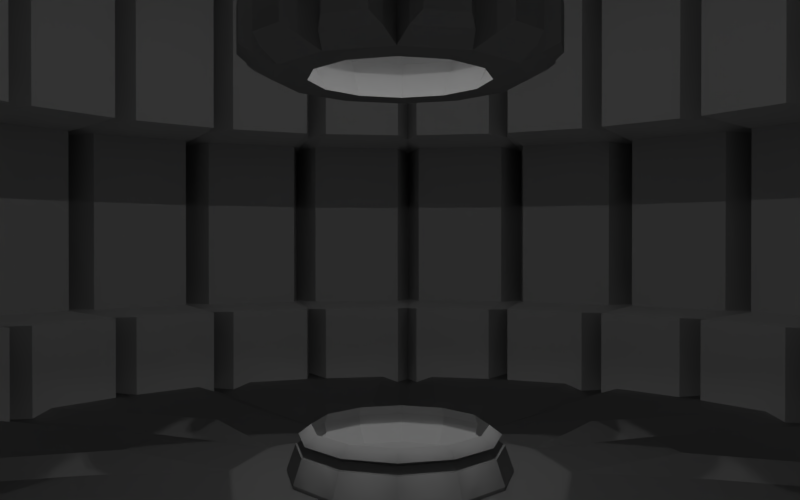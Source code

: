 # Source: FinalBattleb.blend  (saved by Blender 2.78.0; exported with 4.5.12 LTS)
import bpy
from mathutils import Matrix  # noqa: F401  (used for matrix-valued properties, if any)

bpy.ops.wm.read_factory_settings(use_empty=True)
scene = bpy.context.scene
scene.name = 'Scene'

# ---- collections
col_collection_1 = bpy.data.collections.new('Collection 1'); scene.collection.children.link(col_collection_1)

# ---- materials (node trees are filled in below, after node groups)
mat_material_001 = bpy.data.materials.new('Material.001')
mat_material_001.alpha_threshold = 0.0
mat_material_001.roughness = 0.5

# ---- material node trees
mat_material_001.use_nodes = True; mat_material_001.node_tree.nodes.clear()
_N = mat_material_001.node_tree.nodes; _L = mat_material_001.node_tree.links
n0 = _N.new('ShaderNodeOutputMaterial'); n0.name = 'Material Output'; n0.location = (470, 300)
n1 = _N.new('ShaderNodeTangent'); n1.name = 'Tangent'; n1.location = (135, 80)
n2 = _N.new('ShaderNodeLightPath'); n2.name = 'Light Path'; n2.location = (133, 607)
n3 = _N.new('ShaderNodeObjectInfo'); n3.name = 'Object Info'; n3.location = (473, 39)
n4 = _N.new('ShaderNodeNewGeometry'); n4.name = 'Geometry'; n4.location = (-52, 273)
n5 = _N.new('ShaderNodeBsdfToon'); n5.name = 'Toon BSDF'; n5.location = (156, 272)
n5.component = 'GLOSSY'
n5.inputs[1].default_value = 1.0
_L.new(n5.outputs[0], n0.inputs[0])
n0.is_active_output = True

# ---- world
world_world = bpy.data.worlds.new('World'); scene.world = world_world
world_world.color = (0.0, 0.0, 0.0)
world_world.use_sun_shadow = False
world_world.sun_shadow_jitter_overblur = 0.0
world_world.cycles.sampling_method = 'MANUAL'

# ---- cameras
cam_camera = bpy.data.cameras.new('Camera')
cam_camera.clip_end = 100.0
cam_camera.lens = 30.0
cam_camera.sensor_width = 32.0
cam_camera.sensor_height = 18.0
cam_camera.ortho_scale = 7.314
cam_camera.dof.focus_distance = 0.0

# ---- lights
light_area_001 = bpy.data.lights.new('Area.001', 'AREA')
light_area_001.color = (0.4575, 0.4575, 0.4575)
light_area_001.transmission_factor = 0.0
light_area_001.energy = 78.54
light_area_001.shadow_buffer_clip_start = 0.5
light_area_001.shadow_soft_size = 0.1
light_area_001.shadow_maximum_resolution = 0.006
light_area_001.use_absolute_resolution = True
light_area_001.size = 0.1
light_area_001.size_y = 0.1
light_area = bpy.data.lights.new('Area', 'AREA')
light_area.color = (0.09084, 0.09084, 0.09084)
light_area.transmission_factor = 0.0
light_area.energy = 78.54
light_area.shadow_buffer_clip_start = 0.5
light_area.shadow_soft_size = 0.1
light_area.shadow_maximum_resolution = 0.006
light_area.use_absolute_resolution = True
light_area.size = 0.1
light_area.size_y = 0.1
light_lamp = bpy.data.lights.new('Lamp', 'SPOT')
light_lamp.transmission_factor = 0.0
light_lamp.cutoff_distance = 30.0
light_lamp.energy = 400.0
light_lamp.shadow_buffer_clip_start = 1.001
light_lamp.shadow_soft_size = 0.1
light_lamp.shadow_maximum_resolution = 0.006
light_lamp.use_absolute_resolution = True
light_lamp.spot_blend = 0.0
light_lamp.spot_size = 0.2967

# ---- meshes
me_cylinder_006 = bpy.data.meshes.new('Cylinder.006')
me_cylinder_006.from_pydata([(0.0, 1.0, -1.0), (0.0, 1.0, 1.599), (0.2588, 0.9659, -1.0), (0.2588, 0.9659, 1.599), (0.5, 0.866, -1.0), (0.5, 0.866, 1.599), (0.7071, 0.7071, -1.0), (0.7071, 0.7071, 1.599), (0.866, 0.5, -1.0), (0.866, 0.5, 1.599), (0.9659, 0.2588, -1.0), (0.9659, 0.2588, 1.599), (1.0, 7.55e-08, -1.0), (1.0, 7.55e-08, 1.599), (0.9659, -0.2588, -1.0), (0.9659, -0.2588, 1.599), (0.866, -0.5, -1.0), (0.866, -0.5, 1.599), (0.7071, -0.7071, -1.0), (0.7071, -0.7071, 1.599), (0.5, -0.866, -1.0), (0.5, -0.866, 1.599), (0.2588, -0.9659, -1.0), (0.2588, -0.9659, 1.599), (3.894e-07, -1.0, -1.0), (3.894e-07, -1.0, 1.599), (-0.2588, -0.9659, -1.0), (-0.2588, -0.9659, 1.599), (-0.5, -0.866, -1.0), (-0.5, -0.866, 1.599), (-0.7071, -0.7071, -1.0), (-0.7071, -0.7071, 1.599), (-0.866, -0.5, -1.0), (-0.866, -0.5, 1.599), (-0.9659, -0.2588, -1.0), (-0.9659, -0.2588, 1.599), (-1.0, -4.649e-07, -1.0), (-1.0, -4.649e-07, 1.599), (-0.9659, 0.2588, -1.0), (-0.9659, 0.2588, 1.599), (-0.866, 0.5, -1.0), (-0.866, 0.5, 1.599), (-0.7071, 0.7071, -1.0), (-0.7071, 0.7071, 1.599), (-0.5, 0.866, -1.0), (-0.5, 0.866, 1.599), (-0.2588, 0.9659, -1.0), (-0.2588, 0.9659, 1.599), (0.02295, 0.8451, -0.951), (0.02295, 0.8451, 1.55), (0.1966, 0.8223, 1.55), (0.1966, 0.8223, -0.951), (0.2409, 0.8104, -0.951), (0.2409, 0.8104, 1.55), (0.4027, 0.7434, 1.55), (0.4027, 0.7434, -0.951), (0.4424, 0.7204, -0.951), (0.4424, 0.7204, 1.55), (0.5814, 0.6138, 1.55), (0.5814, 0.6138, -0.951), (0.6138, 0.5814, -0.951), (0.6138, 0.5814, 1.55), (0.7204, 0.4424, 1.55), (0.7204, 0.4424, -0.951), (0.7434, 0.4027, -0.951), (0.7434, 0.4027, 1.55), (0.8104, 0.2409, 1.55), (0.8104, 0.2409, -0.951), (0.8223, 0.1966, -0.951), (0.8223, 0.1966, 1.55), (0.8451, 0.02295, 1.55), (0.8451, 0.02295, -0.951), (0.8451, -0.02295, -0.951), (0.8451, -0.02295, 1.55), (0.8223, -0.1966, 1.55), (0.8223, -0.1966, -0.951), (0.8104, -0.2409, -0.951), (0.8104, -0.2409, 1.55), (0.7434, -0.4027, 1.55), (0.7434, -0.4027, -0.951), (0.7204, -0.4424, -0.951), (0.7204, -0.4424, 1.55), (0.6138, -0.5814, 1.55), (0.6138, -0.5814, -0.951), (0.5814, -0.6138, -0.951), (0.5814, -0.6138, 1.55), (0.4424, -0.7204, 1.55), (0.4424, -0.7204, -0.951), (0.4027, -0.7434, -0.951), (0.4027, -0.7434, 1.55), (0.2409, -0.8104, 1.55), (0.2409, -0.8104, -0.951), (0.1966, -0.8223, -0.951), (0.1966, -0.8223, 1.55), (0.02295, -0.8451, 1.55), (0.02295, -0.8451, -0.951), (-0.02295, -0.8451, -0.951), (-0.02295, -0.8451, 1.55), (-0.1966, -0.8223, 1.55), (-0.1966, -0.8223, -0.951), (-0.2409, -0.8104, -0.951), (-0.2409, -0.8104, 1.55), (-0.4027, -0.7434, 1.55), (-0.4027, -0.7434, -0.951), (-0.4424, -0.7204, -0.951), (-0.4424, -0.7204, 1.55), (-0.5814, -0.6138, 1.55), (-0.5814, -0.6138, -0.951), (-0.6138, -0.5814, -0.951), (-0.6138, -0.5814, 1.55), (-0.7204, -0.4424, 1.55), (-0.7204, -0.4424, -0.951), (-0.7434, -0.4027, -0.951), (-0.7434, -0.4027, 1.55), (-0.8104, -0.2409, 1.55), (-0.8104, -0.2409, -0.951), (-0.8223, -0.1966, -0.951), (-0.8223, -0.1966, 1.55), (-0.8451, -0.02295, 1.55), (-0.8451, -0.02295, -0.951), (-0.8451, 0.02295, -0.951), (-0.8451, 0.02295, 1.55), (-0.8223, 0.1966, 1.55), (-0.8223, 0.1966, -0.951), (-0.8104, 0.2409, -0.951), (-0.8104, 0.2409, 1.55), (-0.7434, 0.4027, 1.55), (-0.7434, 0.4027, -0.951), (-0.7204, 0.4424, -0.951), (-0.7204, 0.4424, 1.55), (-0.6138, 0.5814, 1.55), (-0.6138, 0.5814, -0.951), (-0.5814, 0.6138, -0.951), (-0.5814, 0.6138, 1.55), (-0.4424, 0.7204, 1.55), (-0.4424, 0.7204, -0.951), (-0.4027, 0.7434, -0.951), (-0.4027, 0.7434, 1.55), (-0.2409, 0.8104, 1.55), (-0.2409, 0.8104, -0.951), (-0.1966, 0.8223, -0.951), (-0.1966, 0.8223, 1.55), (-0.02295, 0.8451, 1.55), (-0.02295, 0.8451, -0.951), (-2.605e-09, 1.292, 0.1266), (0.3343, 1.248, 0.1266), (0.6459, 1.119, 0.1266), (0.9134, 0.9134, 0.1266), (1.119, 0.6459, 0.1266), (1.248, 0.3343, 0.1266), (1.292, 1.289e-07, 0.1266), (1.248, -0.3343, 0.1266), (1.119, -0.6459, 0.1266), (0.9134, -0.9134, 0.1266), (0.6459, -1.119, 0.1266), (0.3343, -1.248, 0.1266), (5.004e-07, -1.292, 0.1266), (-0.3343, -1.248, 0.1266), (-0.6459, -1.119, 0.1266), (-0.9134, -0.9134, 0.1266), (-1.119, -0.6459, 0.1266), (-1.248, -0.3343, 0.1266), (-1.292, -5.691e-07, 0.1266), (-1.248, 0.3343, 0.1266), (-1.119, 0.6459, 0.1266), (-0.9134, 0.9134, 0.1266), (-0.6459, 1.119, 0.1266), (-0.3343, 1.248, 0.1266), (0.02965, 1.092, 0.1266), (0.2539, 1.062, 0.1266), (0.3112, 1.047, 0.1266), (0.5202, 0.9603, 0.1266), (0.5715, 0.9306, 0.1266), (0.751, 0.7929, 0.1266), (0.7929, 0.751, 0.1266), (0.9306, 0.5715, 0.1266), (0.9603, 0.5202, 0.1266), (1.047, 0.3112, 0.1266), (1.062, 0.2539, 0.1266), (1.092, 0.02965, 0.1266), (1.092, -0.02965, 0.1266), (1.062, -0.2539, 0.1266), (1.047, -0.3112, 0.1266), (0.9603, -0.5202, 0.1266), (0.9306, -0.5715, 0.1266), (0.7929, -0.751, 0.1266), (0.751, -0.7929, 0.1266), (0.5715, -0.9306, 0.1266), (0.5202, -0.9603, 0.1266), (0.3112, -1.047, 0.1266), (0.2539, -1.062, 0.1266), (0.02965, -1.092, 0.1266), (-0.02965, -1.092, 0.1266), (-0.2539, -1.062, 0.1266), (-0.3112, -1.047, 0.1266), (-0.5202, -0.9603, 0.1266), (-0.5715, -0.9306, 0.1266), (-0.751, -0.7929, 0.1266), (-0.7929, -0.751, 0.1266), (-0.9306, -0.5715, 0.1266), (-0.9603, -0.5202, 0.1266), (-1.047, -0.3112, 0.1266), (-1.062, -0.2539, 0.1266), (-1.092, -0.02965, 0.1266), (-1.092, 0.02965, 0.1266), (-1.062, 0.2539, 0.1266), (-1.047, 0.3112, 0.1266), (-0.9603, 0.5202, 0.1266), (-0.9306, 0.5715, 0.1266), (-0.7929, 0.751, 0.1266), (-0.751, 0.7929, 0.1266), (-0.5715, 0.9306, 0.1266), (-0.5202, 0.9603, 0.1266), (-0.3112, 1.047, 0.1266), (-0.2539, 1.062, 0.1266), (-0.02965, 1.092, 0.1266), (0.2588, 0.9659, -0.09635), (0.5, 0.866, -0.09635), (0.7071, 0.7071, -0.09635), (0.866, 0.5, -0.09635), (0.9659, 0.2588, -0.09635), (1.0, 7.55e-08, -0.09635), (0.9659, -0.2588, -0.09635), (0.866, -0.5, -0.09635), (0.7071, -0.7071, -0.09635), (0.5, -0.866, -0.09635), (0.2588, -0.9659, -0.09635), (3.894e-07, -1.0, -0.09635), (-0.2588, -0.9659, -0.09635), (-0.5, -0.866, -0.09635), (-0.7071, -0.7071, -0.09635), (-0.866, -0.5, -0.09635), (-0.9659, -0.2588, -0.09635), (-1.0, -4.649e-07, -0.09635), (-0.9659, 0.2588, -0.09635), (-0.866, 0.5, -0.09635), (-0.7071, 0.7071, -0.09635), (-0.5, 0.866, -0.09635), (-0.2588, 0.9659, -0.09635), (0.02295, 0.8451, -0.08543), (0.2409, 0.8104, -0.08543), (0.4424, 0.7204, -0.08543), (0.6138, 0.5814, -0.08543), (0.7434, 0.4027, -0.08543), (0.8223, 0.1966, -0.08543), (0.8451, -0.02295, -0.08543), (0.8104, -0.2409, -0.08543), (0.7204, -0.4424, -0.08543), (0.5814, -0.6138, -0.08543), (0.4027, -0.7434, -0.08543), (0.1966, -0.8223, -0.08543), (-0.02295, -0.8451, -0.08543), (-0.2409, -0.8104, -0.08543), (-0.4424, -0.7204, -0.08543), (-0.6138, -0.5814, -0.08543), (-0.7434, -0.4027, -0.08543), (-0.8223, -0.1966, -0.08543), (-0.8451, 0.02295, -0.08543), (-0.8104, 0.2409, -0.08543), (-0.7204, 0.4424, -0.08543), (-0.5814, 0.6138, -0.08543), (-0.4027, 0.7434, -0.08543), (-0.1966, 0.8223, -0.08543), (7.105e-15, 1.0, -0.09635), (0.1966, 0.8223, -0.08543), (0.4027, 0.7434, -0.08543), (0.5814, 0.6138, -0.08543), (0.7204, 0.4424, -0.08543), (0.8104, 0.2409, -0.08543), (0.8451, 0.02295, -0.08543), (0.8223, -0.1966, -0.08543), (0.7434, -0.4027, -0.08543), (0.6138, -0.5814, -0.08543), (0.4424, -0.7204, -0.08543), (0.2409, -0.8104, -0.08543), (0.02295, -0.8451, -0.08543), (-0.1966, -0.8223, -0.08543), (-0.4027, -0.7434, -0.08543), (-0.5814, -0.6138, -0.08543), (-0.7204, -0.4424, -0.08543), (-0.8104, -0.2409, -0.08543), (-0.8451, -0.02295, -0.08543), (-0.8223, 0.1966, -0.08543), (-0.7434, 0.4027, -0.08543), (-0.6138, 0.5814, -0.08543), (-0.4424, 0.7204, -0.08543), (-0.2409, 0.8104, -0.08543), (-0.02295, 0.8451, -0.08543), (7.105e-15, 1.0, 0.3496), (0.1966, 0.8223, 0.3387), (0.4027, 0.7434, 0.3387), (0.5814, 0.6138, 0.3387), (0.7204, 0.4424, 0.3387), (0.8104, 0.2409, 0.3387), (0.8451, 0.02295, 0.3387), (0.8223, -0.1966, 0.3387), (0.7434, -0.4027, 0.3387), (0.6138, -0.5814, 0.3387), (0.4424, -0.7204, 0.3387), (0.2409, -0.8104, 0.3387), (0.02295, -0.8451, 0.3387), (-0.1966, -0.8223, 0.3387), (-0.4027, -0.7434, 0.3387), (-0.5814, -0.6138, 0.3387), (-0.7204, -0.4424, 0.3387), (-0.8104, -0.2409, 0.3387), (-0.8451, -0.02295, 0.3387), (-0.8223, 0.1966, 0.3387), (-0.7434, 0.4027, 0.3387), (-0.6138, 0.5814, 0.3387), (-0.4424, 0.7204, 0.3387), (-0.2409, 0.8104, 0.3387), (-0.02295, 0.8451, 0.3387), (0.2588, 0.9659, 0.3496), (0.5, 0.866, 0.3496), (0.7071, 0.7071, 0.3496), (0.866, 0.5, 0.3496), (0.9659, 0.2588, 0.3496), (1.0, 7.55e-08, 0.3496), (0.9659, -0.2588, 0.3496), (0.866, -0.5, 0.3496), (0.7071, -0.7071, 0.3496), (0.5, -0.866, 0.3496), (0.2588, -0.9659, 0.3496), (3.894e-07, -1.0, 0.3496), (-0.2588, -0.9659, 0.3496), (-0.5, -0.866, 0.3496), (-0.7071, -0.7071, 0.3496), (-0.866, -0.5, 0.3496), (-0.9659, -0.2588, 0.3496), (-1.0, -4.649e-07, 0.3496), (-0.9659, 0.2588, 0.3496), (-0.866, 0.5, 0.3496), (-0.7071, 0.7071, 0.3496), (-0.5, 0.866, 0.3496), (-0.2588, 0.9659, 0.3496), (0.02295, 0.8451, 0.3387), (0.2409, 0.8104, 0.3387), (0.4424, 0.7204, 0.3387), (0.6138, 0.5814, 0.3387), (0.7434, 0.4027, 0.3387), (0.8223, 0.1966, 0.3387), (0.8451, -0.02295, 0.3387), (0.8104, -0.2409, 0.3387), (0.7204, -0.4424, 0.3387), (0.5814, -0.6138, 0.3387), (0.4027, -0.7434, 0.3387), (0.1966, -0.8223, 0.3387), (-0.02295, -0.8451, 0.3387), (-0.2409, -0.8104, 0.3387), (-0.4424, -0.7204, 0.3387), (-0.6138, -0.5814, 0.3387), (-0.7434, -0.4027, 0.3387), (-0.8223, -0.1966, 0.3387), (-0.8451, 0.02295, 0.3387), (-0.8104, 0.2409, 0.3387), (-0.7204, 0.4424, 0.3387), (-0.5814, 0.6138, 0.3387), (-0.4027, 0.7434, 0.3387), (-0.1966, 0.8223, 0.3387), (0.3343, 1.248, 0.3485), (0.6459, 1.119, 0.3485), (0.9134, 0.9134, 0.3485), (1.119, 0.6459, 0.3485), (1.248, 0.3343, 0.3485), (1.292, 1.289e-07, 0.3485), (1.248, -0.3343, 0.3485), (1.119, -0.6459, 0.3485), (0.9134, -0.9134, 0.3485), (0.6459, -1.119, 0.3485), (0.3343, -1.248, 0.3485), (5.004e-07, -1.292, 0.3485), (-0.3343, -1.248, 0.3485), (-0.6459, -1.119, 0.3485), (-0.9134, -0.9134, 0.3485), (-1.119, -0.6459, 0.3485), (-1.248, -0.3343, 0.3485), (-1.292, -5.691e-07, 0.3485), (-1.248, 0.3343, 0.3485), (-1.119, 0.6459, 0.3485), (-0.9134, 0.9134, 0.3485), (-0.6459, 1.119, 0.3485), (-0.3343, 1.248, 0.3485), (0.02965, 1.092, 0.3377), (0.3112, 1.047, 0.3377), (0.5715, 0.9306, 0.3377), (0.7929, 0.751, 0.3377), (0.9603, 0.5202, 0.3377), (1.062, 0.2539, 0.3377), (1.092, -0.02965, 0.3377), (1.047, -0.3112, 0.3377), (0.9306, -0.5715, 0.3377), (0.751, -0.7929, 0.3377), (0.5202, -0.9603, 0.3377), (0.2539, -1.062, 0.3377), (-0.02965, -1.092, 0.3377), (-0.3112, -1.047, 0.3377), (-0.5715, -0.9306, 0.3377), (-0.7929, -0.751, 0.3377), (-0.9603, -0.5202, 0.3377), (-1.062, -0.2539, 0.3377), (-1.092, 0.02965, 0.3377), (-1.047, 0.3112, 0.3377), (-0.9306, 0.5715, 0.3377), (-0.751, 0.7929, 0.3377), (-0.5202, 0.9603, 0.3377), (-0.2539, 1.062, 0.3377), (-2.605e-09, 1.292, 0.3485), (0.2539, 1.062, 0.3377), (0.5202, 0.9603, 0.3377), (0.751, 0.7929, 0.3377), (0.9306, 0.5715, 0.3377), (1.047, 0.3112, 0.3377), (1.092, 0.02965, 0.3377), (1.062, -0.2539, 0.3377), (0.9603, -0.5202, 0.3377), (0.7929, -0.751, 0.3377), (0.5715, -0.9306, 0.3377), (0.3112, -1.047, 0.3377), (0.02965, -1.092, 0.3377), (-0.2539, -1.062, 0.3377), (-0.5202, -0.9603, 0.3377), (-0.751, -0.7929, 0.3377), (-0.9306, -0.5715, 0.3377), (-1.047, -0.3112, 0.3377), (-1.092, -0.02965, 0.3377), (-1.062, 0.2539, 0.3377), (-0.9603, 0.5202, 0.3377), (-0.7929, 0.751, 0.3377), (-0.5715, 0.9306, 0.3377), (-0.3112, 1.047, 0.3377), (-0.02965, 1.092, 0.3377), (-2.605e-09, 1.292, -0.0953), (0.2539, 1.062, -0.08444), (0.5202, 0.9603, -0.08444), (0.751, 0.7929, -0.08444), (0.9306, 0.5715, -0.08444), (1.047, 0.3112, -0.08444), (1.092, 0.02965, -0.08444), (1.062, -0.2539, -0.08444), (0.9603, -0.5202, -0.08444), (0.7929, -0.751, -0.08444), (0.5715, -0.9306, -0.08444), (0.3112, -1.047, -0.08444), (0.02965, -1.092, -0.08444), (-0.2539, -1.062, -0.08444), (-0.5202, -0.9603, -0.08444), (-0.751, -0.7929, -0.08444), (-0.9306, -0.5715, -0.08444), (-1.047, -0.3112, -0.08444), (-1.092, -0.02965, -0.08444), (-1.062, 0.2539, -0.08444), (-0.9603, 0.5202, -0.08444), (-0.7929, 0.751, -0.08444), (-0.5715, 0.9306, -0.08444), (-0.3112, 1.047, -0.08444), (-0.02965, 1.092, -0.08444), (0.3343, 1.248, -0.0953), (0.6459, 1.119, -0.0953), (0.9134, 0.9134, -0.0953), (1.119, 0.6459, -0.0953), (1.248, 0.3343, -0.0953), (1.292, 1.289e-07, -0.0953), (1.248, -0.3343, -0.0953), (1.119, -0.6459, -0.0953), (0.9134, -0.9134, -0.0953), (0.6459, -1.119, -0.0953), (0.3343, -1.248, -0.0953), (5.004e-07, -1.292, -0.0953), (-0.3343, -1.248, -0.0953), (-0.6459, -1.119, -0.0953), (-0.9134, -0.9134, -0.0953), (-1.119, -0.6459, -0.0953), (-1.248, -0.3343, -0.0953), (-1.292, -5.691e-07, -0.0953), (-1.248, 0.3343, -0.0953), (-1.119, 0.6459, -0.0953), (-0.9134, 0.9134, -0.0953), (-0.6459, 1.119, -0.0953), (-0.3343, 1.248, -0.0953), (0.02965, 1.092, -0.08444), (0.3112, 1.047, -0.08444), (0.5715, 0.9306, -0.08444), (0.7929, 0.751, -0.08444), (0.9603, 0.5202, -0.08444), (1.062, 0.2539, -0.08444), (1.092, -0.02965, -0.08444), (1.047, -0.3112, -0.08444), (0.9306, -0.5715, -0.08444), (0.751, -0.7929, -0.08444), (0.5202, -0.9603, -0.08444), (0.2539, -1.062, -0.08444), (-0.02965, -1.092, -0.08444), (-0.3112, -1.047, -0.08444), (-0.5715, -0.9306, -0.08444), (-0.7929, -0.751, -0.08444), (-0.9603, -0.5202, -0.08444), (-1.062, -0.2539, -0.08444), (-1.092, 0.02965, -0.08444), (-1.047, 0.3112, -0.08444), (-0.9306, 0.5715, -0.08444), (-0.751, 0.7929, -0.08444), (-0.5202, 0.9603, -0.08444), (-0.2539, 1.062, -0.08444)], [], [(3, 1, 47, 45, 43, 41, 39, 37, 35, 33, 31, 29, 27, 25, 23, 21, 19, 17, 15, 13, 11, 9, 7, 5), (0, 2, 4, 6, 8, 10, 12, 14, 16, 18, 20, 22, 24, 26, 28, 30, 32, 34, 36, 38, 40, 42, 44, 46), (336, 49, 50, 289), (263, 239, 48, 0), (3, 50, 49, 1), (313, 289, 50, 3), (0, 48, 51, 2), (337, 53, 54, 290), (216, 240, 52, 2), (5, 54, 53, 3), (314, 290, 54, 5), (2, 52, 55, 4), (338, 57, 58, 291), (217, 241, 56, 4), (7, 58, 57, 5), (315, 291, 58, 7), (4, 56, 59, 6), (339, 61, 62, 292), (218, 242, 60, 6), (9, 62, 61, 7), (316, 292, 62, 9), (6, 60, 63, 8), (340, 65, 66, 293), (219, 243, 64, 8), (11, 66, 65, 9), (317, 293, 66, 11), (8, 64, 67, 10), (341, 69, 70, 294), (220, 244, 68, 10), (13, 70, 69, 11), (318, 294, 70, 13), (10, 68, 71, 12), (342, 73, 74, 295), (221, 245, 72, 12), (15, 74, 73, 13), (319, 295, 74, 15), (12, 72, 75, 14), (343, 77, 78, 296), (222, 246, 76, 14), (17, 78, 77, 15), (320, 296, 78, 17), (14, 76, 79, 16), (344, 81, 82, 297), (223, 247, 80, 16), (19, 82, 81, 17), (321, 297, 82, 19), (16, 80, 83, 18), (345, 85, 86, 298), (224, 248, 84, 18), (21, 86, 85, 19), (322, 298, 86, 21), (18, 84, 87, 20), (346, 89, 90, 299), (225, 249, 88, 20), (23, 90, 89, 21), (323, 299, 90, 23), (20, 88, 91, 22), (347, 93, 94, 300), (226, 250, 92, 22), (25, 94, 93, 23), (324, 300, 94, 25), (22, 92, 95, 24), (348, 97, 98, 301), (227, 251, 96, 24), (27, 98, 97, 25), (325, 301, 98, 27), (24, 96, 99, 26), (349, 101, 102, 302), (228, 252, 100, 26), (29, 102, 101, 27), (326, 302, 102, 29), (26, 100, 103, 28), (350, 105, 106, 303), (229, 253, 104, 28), (31, 106, 105, 29), (327, 303, 106, 31), (28, 104, 107, 30), (351, 109, 110, 304), (230, 254, 108, 30), (33, 110, 109, 31), (328, 304, 110, 33), (30, 108, 111, 32), (352, 113, 114, 305), (231, 255, 112, 32), (35, 114, 113, 33), (329, 305, 114, 35), (32, 112, 115, 34), (353, 117, 118, 306), (232, 256, 116, 34), (37, 118, 117, 35), (330, 306, 118, 37), (34, 116, 119, 36), (354, 121, 122, 307), (233, 257, 120, 36), (39, 122, 121, 37), (331, 307, 122, 39), (36, 120, 123, 38), (355, 125, 126, 308), (234, 258, 124, 38), (41, 126, 125, 39), (332, 308, 126, 41), (38, 124, 127, 40), (356, 129, 130, 309), (235, 259, 128, 40), (43, 130, 129, 41), (333, 309, 130, 43), (40, 128, 131, 42), (357, 133, 134, 310), (236, 260, 132, 42), (45, 134, 133, 43), (334, 310, 134, 45), (42, 132, 135, 44), (358, 137, 138, 311), (237, 261, 136, 44), (47, 138, 137, 45), (335, 311, 138, 47), (44, 136, 139, 46), (359, 141, 142, 312), (238, 262, 140, 46), (1, 142, 141, 47), (288, 312, 142, 1), (46, 140, 143, 0), (432, 456, 215, 144), (382, 406, 214, 167), (503, 214, 215, 456), (479, 455, 213, 167), (381, 405, 212, 166), (502, 212, 213, 455), (478, 454, 211, 166), (380, 404, 210, 165), (501, 210, 211, 454), (477, 453, 209, 165), (379, 403, 208, 164), (500, 208, 209, 453), (476, 452, 207, 164), (378, 402, 206, 163), (499, 206, 207, 452), (475, 451, 205, 163), (377, 401, 204, 162), (498, 204, 205, 451), (474, 450, 203, 162), (376, 400, 202, 161), (497, 202, 203, 450), (473, 449, 201, 161), (375, 399, 200, 160), (496, 200, 201, 449), (472, 448, 199, 160), (374, 398, 198, 159), (495, 198, 199, 448), (471, 447, 197, 159), (373, 397, 196, 158), (494, 196, 197, 447), (470, 446, 195, 158), (372, 396, 194, 157), (493, 194, 195, 446), (469, 445, 193, 157), (371, 395, 192, 156), (492, 192, 193, 445), (468, 444, 191, 156), (370, 394, 190, 155), (491, 190, 191, 444), (467, 443, 189, 155), (369, 393, 188, 154), (490, 188, 189, 443), (466, 442, 187, 154), (368, 392, 186, 153), (489, 186, 187, 442), (465, 441, 185, 153), (367, 391, 184, 152), (488, 184, 185, 441), (464, 440, 183, 152), (366, 390, 182, 151), (487, 182, 183, 440), (463, 439, 181, 151), (365, 389, 180, 150), (486, 180, 181, 439), (462, 438, 179, 150), (364, 388, 178, 149), (485, 178, 179, 438), (461, 437, 177, 149), (363, 387, 176, 148), (484, 176, 177, 437), (460, 436, 175, 148), (362, 386, 174, 147), (483, 174, 175, 436), (459, 435, 173, 147), (361, 385, 172, 146), (482, 172, 173, 435), (458, 434, 171, 146), (360, 384, 170, 145), (481, 170, 171, 434), (457, 433, 169, 145), (407, 383, 168, 144), (480, 168, 169, 433), (48, 239, 264, 51), (2, 51, 264, 216), (52, 240, 265, 55), (4, 55, 265, 217), (56, 241, 266, 59), (6, 59, 266, 218), (60, 242, 267, 63), (8, 63, 267, 219), (64, 243, 268, 67), (10, 67, 268, 220), (68, 244, 269, 71), (12, 71, 269, 221), (72, 245, 270, 75), (14, 75, 270, 222), (76, 246, 271, 79), (16, 79, 271, 223), (80, 247, 272, 83), (18, 83, 272, 224), (84, 248, 273, 87), (20, 87, 273, 225), (88, 249, 274, 91), (22, 91, 274, 226), (92, 250, 275, 95), (24, 95, 275, 227), (96, 251, 276, 99), (26, 99, 276, 228), (100, 252, 277, 103), (28, 103, 277, 229), (104, 253, 278, 107), (30, 107, 278, 230), (108, 254, 279, 111), (32, 111, 279, 231), (112, 255, 280, 115), (34, 115, 280, 232), (116, 256, 281, 119), (36, 119, 281, 233), (120, 257, 282, 123), (38, 123, 282, 234), (124, 258, 283, 127), (40, 127, 283, 235), (128, 259, 284, 131), (42, 131, 284, 236), (132, 260, 285, 135), (44, 135, 285, 237), (136, 261, 286, 139), (46, 139, 286, 238), (140, 262, 287, 143), (0, 143, 287, 263), (479, 503, 262, 238), (478, 502, 261, 237), (477, 501, 260, 236), (476, 500, 259, 235), (475, 499, 258, 234), (474, 498, 257, 233), (473, 497, 256, 232), (472, 496, 255, 231), (471, 495, 254, 230), (470, 494, 253, 229), (469, 493, 252, 228), (468, 492, 251, 227), (467, 491, 250, 226), (466, 490, 249, 225), (465, 489, 248, 224), (464, 488, 247, 223), (463, 487, 246, 222), (462, 486, 245, 221), (461, 485, 244, 220), (460, 484, 243, 219), (459, 483, 242, 218), (458, 482, 241, 217), (457, 481, 240, 216), (432, 480, 239, 263), (1, 49, 336, 288), (3, 53, 337, 313), (5, 57, 338, 314), (7, 61, 339, 315), (9, 65, 340, 316), (11, 69, 341, 317), (13, 73, 342, 318), (15, 77, 343, 319), (17, 81, 344, 320), (19, 85, 345, 321), (21, 89, 346, 322), (23, 93, 347, 323), (25, 97, 348, 324), (27, 101, 349, 325), (29, 105, 350, 326), (31, 109, 351, 327), (33, 113, 352, 328), (35, 117, 353, 329), (37, 121, 354, 330), (39, 125, 355, 331), (41, 129, 356, 332), (43, 133, 357, 333), (45, 137, 358, 334), (47, 141, 359, 335), (407, 431, 312, 288), (406, 359, 312, 431), (382, 430, 311, 335), (405, 358, 311, 430), (381, 429, 310, 334), (404, 357, 310, 429), (380, 428, 309, 333), (403, 356, 309, 428), (379, 427, 308, 332), (402, 355, 308, 427), (378, 426, 307, 331), (401, 354, 307, 426), (377, 425, 306, 330), (400, 353, 306, 425), (376, 424, 305, 329), (399, 352, 305, 424), (375, 423, 304, 328), (398, 351, 304, 423), (374, 422, 303, 327), (397, 350, 303, 422), (373, 421, 302, 326), (396, 349, 302, 421), (372, 420, 301, 325), (395, 348, 301, 420), (371, 419, 300, 324), (394, 347, 300, 419), (370, 418, 299, 323), (393, 346, 299, 418), (369, 417, 298, 322), (392, 345, 298, 417), (368, 416, 297, 321), (391, 344, 297, 416), (367, 415, 296, 320), (390, 343, 296, 415), (366, 414, 295, 319), (389, 342, 295, 414), (365, 413, 294, 318), (388, 341, 294, 413), (364, 412, 293, 317), (387, 340, 293, 412), (363, 411, 292, 316), (386, 339, 292, 411), (362, 410, 291, 315), (385, 338, 291, 410), (361, 409, 290, 314), (384, 337, 290, 409), (360, 408, 289, 313), (383, 336, 289, 408), (168, 383, 408, 169), (145, 169, 408, 360), (170, 384, 409, 171), (146, 171, 409, 361), (172, 385, 410, 173), (147, 173, 410, 362), (174, 386, 411, 175), (148, 175, 411, 363), (176, 387, 412, 177), (149, 177, 412, 364), (178, 388, 413, 179), (150, 179, 413, 365), (180, 389, 414, 181), (151, 181, 414, 366), (182, 390, 415, 183), (152, 183, 415, 367), (184, 391, 416, 185), (153, 185, 416, 368), (186, 392, 417, 187), (154, 187, 417, 369), (188, 393, 418, 189), (155, 189, 418, 370), (190, 394, 419, 191), (156, 191, 419, 371), (192, 395, 420, 193), (157, 193, 420, 372), (194, 396, 421, 195), (158, 195, 421, 373), (196, 397, 422, 197), (159, 197, 422, 374), (198, 398, 423, 199), (160, 199, 423, 375), (200, 399, 424, 201), (161, 201, 424, 376), (202, 400, 425, 203), (162, 203, 425, 377), (204, 401, 426, 205), (163, 205, 426, 378), (206, 402, 427, 207), (164, 207, 427, 379), (208, 403, 428, 209), (165, 209, 428, 380), (210, 404, 429, 211), (166, 211, 429, 381), (212, 405, 430, 213), (167, 213, 430, 382), (214, 406, 431, 215), (144, 215, 431, 407), (288, 336, 383, 407), (313, 337, 384, 360), (314, 338, 385, 361), (315, 339, 386, 362), (316, 340, 387, 363), (317, 341, 388, 364), (318, 342, 389, 365), (319, 343, 390, 366), (320, 344, 391, 367), (321, 345, 392, 368), (322, 346, 393, 369), (323, 347, 394, 370), (324, 348, 395, 371), (325, 349, 396, 372), (326, 350, 397, 373), (327, 351, 398, 374), (328, 352, 399, 375), (329, 353, 400, 376), (330, 354, 401, 377), (331, 355, 402, 378), (332, 356, 403, 379), (333, 357, 404, 380), (334, 358, 405, 381), (335, 359, 406, 382), (144, 168, 480, 432), (145, 170, 481, 457), (146, 172, 482, 458), (147, 174, 483, 459), (148, 176, 484, 460), (149, 178, 485, 461), (150, 180, 486, 462), (151, 182, 487, 463), (152, 184, 488, 464), (153, 186, 489, 465), (154, 188, 490, 466), (155, 190, 491, 467), (156, 192, 492, 468), (157, 194, 493, 469), (158, 196, 494, 470), (159, 198, 495, 471), (160, 200, 496, 472), (161, 202, 497, 473), (162, 204, 498, 474), (163, 206, 499, 475), (164, 208, 500, 476), (165, 210, 501, 477), (166, 212, 502, 478), (167, 214, 503, 479), (239, 480, 433, 264), (216, 264, 433, 457), (240, 481, 434, 265), (217, 265, 434, 458), (241, 482, 435, 266), (218, 266, 435, 459), (242, 483, 436, 267), (219, 267, 436, 460), (243, 484, 437, 268), (220, 268, 437, 461), (244, 485, 438, 269), (221, 269, 438, 462), (245, 486, 439, 270), (222, 270, 439, 463), (246, 487, 440, 271), (223, 271, 440, 464), (247, 488, 441, 272), (224, 272, 441, 465), (248, 489, 442, 273), (225, 273, 442, 466), (249, 490, 443, 274), (226, 274, 443, 467), (250, 491, 444, 275), (227, 275, 444, 468), (251, 492, 445, 276), (228, 276, 445, 469), (252, 493, 446, 277), (229, 277, 446, 470), (253, 494, 447, 278), (230, 278, 447, 471), (254, 495, 448, 279), (231, 279, 448, 472), (255, 496, 449, 280), (232, 280, 449, 473), (256, 497, 450, 281), (233, 281, 450, 474), (257, 498, 451, 282), (234, 282, 451, 475), (258, 499, 452, 283), (235, 283, 452, 476), (259, 500, 453, 284), (236, 284, 453, 477), (260, 501, 454, 285), (237, 285, 454, 478), (261, 502, 455, 286), (238, 286, 455, 479), (262, 503, 456, 287), (263, 287, 456, 432)])
me_cylinder_006.use_remesh_preserve_volume = False
me_cylinder_006.use_remesh_preserve_attributes = False
me_cylinder_006.use_mirror_vertex_groups = False
me_cylinder_006.update()
me_cylinder_005 = bpy.data.meshes.new('Cylinder.005')
me_cylinder_005.from_pydata([(0.0, 1.0, -1.0), (0.0, 1.0, 1.0), (0.5, 0.866, -1.0), (0.5, 0.866, 1.0), (0.866, 0.5, -1.0), (0.866, 0.5, 1.0), (1.0, -4.371e-08, -1.0), (1.0, -4.371e-08, 1.0), (0.866, -0.5, -1.0), (0.866, -0.5, 1.0), (0.5, -0.866, -1.0), (0.5, -0.866, 1.0), (1.51e-07, -1.0, -1.0), (1.51e-07, -1.0, 1.0), (-0.5, -0.866, -1.0), (-0.5, -0.866, 1.0), (-0.866, -0.5, -1.0), (-0.866, -0.5, 1.0), (-1.0, -4.649e-07, -1.0), (-1.0, -4.649e-07, 1.0), (-0.866, 0.5, -1.0), (-0.866, 0.5, 1.0), (-0.5, 0.866, -1.0), (-0.5, 0.866, 1.0), (-2.745e-09, 0.7237, -1.0), (0.3618, 0.6267, -1.0), (0.3618, 0.6267, 1.0), (0.0, 0.7237, 1.0), (0.6267, 0.3618, -1.0), (0.6267, 0.3618, 1.0), (0.7237, -7.006e-08, -1.0), (0.7237, -7.212e-08, 1.0), (0.6267, -0.3618, -1.0), (0.6267, -0.3618, 1.0), (0.3618, -0.6267, -1.0), (0.3618, -0.6267, 1.0), (1.065e-07, -0.7237, -1.0), (1.093e-07, -0.7237, 1.0), (-0.3618, -0.6267, -1.0), (-0.3618, -0.6267, 1.0), (-0.6267, -0.3618, -1.0), (-0.6267, -0.3618, 1.0), (-0.7237, -3.749e-07, -1.0), (-0.7237, -3.769e-07, 1.0), (-0.6267, 0.3618, -1.0), (-0.6267, 0.3618, 1.0), (-0.3618, 0.6267, -1.0), (-0.3618, 0.6267, 1.0), (-1.465e-08, 0.7237, -0.02773), (0.3618, 0.6267, -0.02773), (0.6267, 0.3618, -0.02773), (0.7237, -7.006e-08, -0.02773), (0.6267, -0.3618, -0.02773), (0.3618, -0.6267, -0.02773), (9.462e-08, -0.7237, -0.02773), (-0.3618, -0.6267, -0.02773), (-0.6267, -0.3618, -0.02773), (-0.7237, -3.749e-07, -0.02773), (-0.6267, 0.3618, -0.02773), (-0.3618, 0.6267, -0.02773)], [], [(0, 1, 3, 2), (2, 3, 5, 4), (4, 5, 7, 6), (6, 7, 9, 8), (8, 9, 11, 10), (10, 11, 13, 12), (12, 13, 15, 14), (14, 15, 17, 16), (16, 17, 19, 18), (18, 19, 21, 20), (21, 19, 43, 45), (20, 21, 23, 22), (22, 23, 1, 0), (11, 9, 33, 35), (24, 25, 49, 48), (46, 24, 48, 59), (4, 6, 30, 28), (14, 16, 40, 38), (0, 2, 25, 24), (7, 5, 29, 31), (17, 15, 39, 41), (3, 1, 27, 26), (10, 12, 36, 34), (20, 22, 46, 44), (13, 11, 35, 37), (23, 21, 45, 47), (6, 8, 32, 30), (16, 18, 42, 40), (9, 7, 31, 33), (19, 17, 41, 43), (2, 4, 28, 25), (12, 14, 38, 36), (22, 0, 24, 46), (5, 3, 26, 29), (15, 13, 37, 39), (1, 23, 47, 27), (8, 10, 34, 32), (18, 20, 44, 42), (41, 39, 55, 56), (32, 34, 53, 52), (27, 47, 59, 48), (26, 27, 48, 49), (40, 42, 57, 56), (35, 33, 52, 53), (25, 28, 50, 49), (43, 41, 56, 57), (34, 36, 54, 53), (29, 26, 49, 50), (42, 44, 58, 57), (37, 35, 53, 54), (28, 30, 51, 50), (45, 43, 57, 58), (36, 38, 55, 54), (31, 29, 50, 51), (44, 46, 59, 58), (39, 37, 54, 55), (30, 32, 52, 51), (47, 45, 58, 59), (38, 40, 56, 55), (33, 31, 51, 52)])
me_cylinder_005.materials.append(mat_material_001)
me_cylinder_005.use_remesh_preserve_volume = False
me_cylinder_005.use_remesh_preserve_attributes = False
me_cylinder_005.use_mirror_vertex_groups = False
me_cylinder_005.update()
me_cylinder_004 = bpy.data.meshes.new('Cylinder.004')
me_cylinder_004.from_pydata([(-3.072e-09, 0.8118, -0.9264), (-3.072e-09, 0.8118, 0.9264), (0.4059, 0.703, -0.9264), (0.4059, 0.703, 0.9264), (0.703, 0.4059, -0.9264), (0.703, 0.4059, 0.9264), (0.8118, -6.38e-08, -0.9264), (0.8118, -6.38e-08, 0.9264), (0.703, -0.4059, -0.9264), (0.703, -0.4059, 0.9264), (0.4059, -0.703, -0.9264), (0.4059, -0.703, 0.9264), (1.195e-07, -0.8118, -0.9264), (1.195e-07, -0.8118, 0.9264), (-0.4059, -0.703, -0.9264), (-0.4059, -0.703, 0.9264), (-0.703, -0.4059, -0.9264), (-0.703, -0.4059, 0.9264), (-0.8118, -4.057e-07, -0.9264), (-0.8118, -4.057e-07, 0.9264), (-0.703, 0.4059, -0.9264), (-0.703, 0.4059, 0.9264), (-0.4059, 0.703, -0.9264), (-0.4059, 0.703, 0.9264), (-5.3e-09, 0.5875, -0.9264), (0.2937, 0.5088, -0.9264), (0.2937, 0.5088, 0.9264), (-3.072e-09, 0.5875, 0.9264), (0.5088, 0.2937, -0.9264), (0.5088, 0.2937, 0.9264), (0.5875, -8.519e-08, -0.9264), (0.5875, -8.686e-08, 0.9264), (0.5088, -0.2937, -0.9264), (0.5088, -0.2937, 0.9264), (0.2937, -0.5088, -0.9264), (0.2937, -0.5088, 0.9264), (8.34e-08, -0.5875, -0.9264), (8.563e-08, -0.5875, 0.9264), (-0.2937, -0.5088, -0.9264), (-0.2937, -0.5088, 0.9264), (-0.5088, -0.2937, -0.9264), (-0.5088, -0.2937, 0.9264), (-0.5875, -3.326e-07, -0.9264), (-0.5875, -3.343e-07, 0.9264), (-0.5088, 0.2937, -0.9264), (-0.5088, 0.2937, 0.9264), (-0.2937, 0.5088, -0.9264), (-0.2937, 0.5088, 0.9264), (-1.465e-08, 0.7237, -0.02773), (0.3618, 0.6267, -0.02773), (0.6267, 0.3618, -0.02773), (0.7237, -7.006e-08, -0.02773), (0.6267, -0.3618, -0.02773), (0.3618, -0.6267, -0.02773), (9.462e-08, -0.7237, -0.02773), (-0.3618, -0.6267, -0.02773), (-0.6267, -0.3618, -0.02773), (-0.7237, -3.749e-07, -0.02773), (-0.6267, 0.3618, -0.02773), (-0.3618, 0.6267, -0.02773), (0.06757, 0.9381, -0.6859), (0.06757, 0.9381, 0.6859), (0.4105, 0.8462, 0.6859), (0.4105, 0.8462, -0.6859), (0.5276, 0.7786, -0.6859), (0.5276, 0.7786, 0.6859), (0.7786, 0.5276, 0.6859), (0.7786, 0.5276, -0.6859), (0.8462, 0.4105, -0.6859), (0.8462, 0.4105, 0.6859), (0.9381, 0.06757, 0.6859), (0.9381, 0.06757, -0.6859), (0.9381, -0.06757, -0.6859), (0.9381, -0.06757, 0.6859), (0.8462, -0.4105, 0.6859), (0.8462, -0.4105, -0.6859), (0.7786, -0.5276, -0.6859), (0.7786, -0.5276, 0.6859), (0.5276, -0.7786, 0.6859), (0.5276, -0.7786, -0.6859), (0.4105, -0.8462, -0.6859), (0.4105, -0.8462, 0.6859), (0.06757, -0.9381, 0.6859), (0.06757, -0.9381, -0.6859), (-0.06757, -0.9381, -0.6859), (-0.06757, -0.9381, 0.6859), (-0.4105, -0.8462, 0.6859), (-0.4105, -0.8462, -0.6859), (-0.5276, -0.7786, -0.6859), (-0.5276, -0.7786, 0.6859), (-0.7786, -0.5276, 0.6859), (-0.7786, -0.5276, -0.6859), (-0.8462, -0.4105, -0.6859), (-0.8462, -0.4105, 0.6859), (-0.9381, -0.06757, 0.6859), (-0.9381, -0.06757, -0.6859), (-0.9381, 0.06757, -0.6859), (-0.9381, 0.06757, 0.6859), (-0.8462, 0.4105, 0.6859), (-0.8462, 0.4105, -0.6859), (-0.7786, 0.5276, -0.6859), (-0.7786, 0.5276, 0.6859), (-0.5276, 0.7786, 0.6859), (-0.5276, 0.7786, -0.6859), (-0.4105, 0.8462, -0.6859), (-0.4105, 0.8462, 0.6859), (-0.06757, 0.9381, 0.6859), (-0.06757, 0.9381, -0.6859), (0.06757, 0.9381, 0.6859), (0.06757, 0.9381, -0.6859), (0.4105, 0.8462, 0.6859), (0.4105, 0.8462, -0.6859), (0.5276, 0.7786, 0.6859), (0.5276, 0.7786, -0.6859), (0.7786, 0.5276, 0.6859), (0.7786, 0.5276, -0.6859), (0.8462, 0.4105, 0.6859), (0.8462, 0.4105, -0.6859), (0.9381, 0.06757, 0.6859), (0.9381, 0.06757, -0.6859), (0.9381, -0.06757, 0.6859), (0.9381, -0.06757, -0.6859), (0.8462, -0.4105, 0.6859), (0.8462, -0.4105, -0.6859), (0.7786, -0.5276, 0.6859), (0.7786, -0.5276, -0.6859), (0.5276, -0.7786, 0.6859), (0.5276, -0.7786, -0.6859), (0.4105, -0.8462, 0.6859), (0.4105, -0.8462, -0.6859), (0.06757, -0.9381, 0.6859), (0.06757, -0.9381, -0.6859), (-0.06757, -0.9381, 0.6859), (-0.06757, -0.9381, -0.6859), (-0.4105, -0.8462, 0.6859), (-0.4105, -0.8462, -0.6859), (-0.5276, -0.7786, 0.6859), (-0.5276, -0.7786, -0.6859), (-0.7786, -0.5276, 0.6859), (-0.7786, -0.5276, -0.6859), (-0.8462, -0.4105, 0.6859), (-0.8462, -0.4105, -0.6859), (-0.9381, -0.06757, 0.6859), (-0.9381, -0.06757, -0.6859), (-0.9381, 0.06757, 0.6859), (-0.9381, 0.06757, -0.6859), (-0.8462, 0.4105, 0.6859), (-0.8462, 0.4105, -0.6859), (-0.7786, 0.5276, 0.6859), (-0.7786, 0.5276, -0.6859), (-0.5276, 0.7786, 0.6859), (-0.5276, 0.7786, -0.6859), (-0.4105, 0.8462, 0.6859), (-0.4105, 0.8462, -0.6859), (-0.06757, 0.9381, 0.6859), (-0.06757, 0.9381, -0.6859), (0.1381, 1.006, 0.4907), (0.1381, 1.006, -0.4907), (0.3835, 0.9405, 0.4907), (0.3835, 0.9405, -0.4907), (0.6227, 0.8024, 0.4907), (0.6227, 0.8024, -0.4907), (0.8024, 0.6227, 0.4907), (0.8024, 0.6227, -0.4907), (0.9405, 0.3835, 0.4907), (0.9405, 0.3835, -0.4907), (1.006, 0.1381, 0.4907), (1.006, 0.1381, -0.4907), (1.006, -0.1381, 0.4907), (1.006, -0.1381, -0.4907), (0.9405, -0.3835, 0.4907), (0.9405, -0.3835, -0.4907), (0.8024, -0.6227, 0.4907), (0.8024, -0.6227, -0.4907), (0.6227, -0.8024, 0.4907), (0.6227, -0.8024, -0.4907), (0.3835, -0.9405, 0.4907), (0.3835, -0.9405, -0.4907), (0.1381, -1.006, 0.4907), (0.1381, -1.006, -0.4907), (-0.1381, -1.006, 0.4907), (-0.1381, -1.006, -0.4907), (-0.3835, -0.9405, 0.4907), (-0.3835, -0.9405, -0.4907), (-0.6227, -0.8024, 0.4907), (-0.6227, -0.8024, -0.4907), (-0.8024, -0.6227, 0.4907), (-0.8024, -0.6227, -0.4907), (-0.9405, -0.3835, 0.4907), (-0.9405, -0.3835, -0.4907), (-1.006, -0.1381, 0.4907), (-1.006, -0.1381, -0.4907), (-1.006, 0.1381, 0.4907), (-1.006, 0.1381, -0.4907), (-0.9405, 0.3835, 0.4907), (-0.9405, 0.3835, -0.4907), (-0.8024, 0.6227, 0.4907), (-0.8024, 0.6227, -0.4907), (-0.6227, 0.8024, 0.4907), (-0.6227, 0.8024, -0.4907), (-0.3835, 0.9405, 0.4907), (-0.3835, 0.9405, -0.4907), (-0.1381, 1.006, 0.4907), (-0.1381, 1.006, -0.4907), (-0.6769, 0.2857, 0.9264), (-0.729, 0.09105, 0.9264), (-0.6215, 0.09105, 0.9264), (-0.5837, 0.2319, 0.9264), (0.4434, -0.5858, 0.9264), (0.5858, -0.4434, 0.9264), (0.4927, -0.3896, 0.9264), (0.3896, -0.4927, 0.9264), (0.729, 0.09105, 0.9264), (0.6769, 0.2857, 0.9264), (0.5837, 0.2319, 0.9264), (0.6215, 0.09105, 0.9264), (-0.5858, -0.4434, 0.9264), (-0.4434, -0.5858, 0.9264), (-0.3896, -0.4927, 0.9264), (-0.4927, -0.3896, 0.9264), (0.2857, 0.6769, 0.9264), (0.09105, 0.729, 0.9264), (0.09105, 0.6215, 0.9264), (0.2319, 0.5837, 0.9264), (0.09105, -0.729, 0.9264), (0.2857, -0.6769, 0.9264), (0.2319, -0.5837, 0.9264), (0.09105, -0.6215, 0.9264), (-0.4434, 0.5858, 0.9264), (-0.5858, 0.4434, 0.9264), (-0.4927, 0.3896, 0.9264), (-0.3896, 0.4927, 0.9264), (0.6769, -0.2857, 0.9264), (0.729, -0.09105, 0.9264), (0.6215, -0.09105, 0.9264), (0.5837, -0.2319, 0.9264), (-0.729, -0.09105, 0.9264), (-0.6769, -0.2857, 0.9264), (-0.5837, -0.2319, 0.9264), (-0.6215, -0.09105, 0.9264), (0.5858, 0.4434, 0.9264), (0.4434, 0.5858, 0.9264), (0.3896, 0.4927, 0.9264), (0.4927, 0.3896, 0.9264), (-0.2857, -0.6769, 0.9264), (-0.09105, -0.729, 0.9264), (-0.09105, -0.6215, 0.9264), (-0.2319, -0.5837, 0.9264), (-0.09105, 0.729, 0.9264), (-0.2857, 0.6769, 0.9264), (-0.2319, 0.5837, 0.9264), (-0.09105, 0.6215, 0.9264), (-0.4418, 0.05518, 6.546), (-0.4102, 0.1731, 6.546), (-0.3766, 0.05518, 6.546), (-0.3538, 0.1405, 6.546), (0.355, -0.2687, 6.546), (0.2687, -0.355, 6.546), (0.2986, -0.2361, 6.546), (0.2361, -0.2986, 6.546), (0.4102, 0.1731, 6.546), (0.4418, 0.05518, 6.546), (0.3538, 0.1405, 6.546), (0.3766, 0.05518, 6.546), (-0.2687, -0.355, 6.546), (-0.355, -0.2687, 6.546), (-0.2361, -0.2986, 6.546), (-0.2986, -0.2361, 6.546), (0.05518, 0.4418, 6.546), (0.1731, 0.4102, 6.546), (0.05518, 0.3766, 6.546), (0.1405, 0.3538, 6.546), (0.1731, -0.4102, 6.546), (0.05518, -0.4418, 6.546), (0.1405, -0.3538, 6.546), (0.05518, -0.3766, 6.546), (-0.355, 0.2687, 6.546), (-0.2687, 0.355, 6.546), (-0.2986, 0.2361, 6.546), (-0.2361, 0.2986, 6.546), (0.4418, -0.05518, 6.546), (0.4102, -0.1731, 6.546), (0.3766, -0.05518, 6.546), (0.3538, -0.1405, 6.546), (-0.4102, -0.1731, 6.546), (-0.4418, -0.05518, 6.546), (-0.3538, -0.1405, 6.546), (-0.3766, -0.05518, 6.546), (0.2687, 0.355, 6.546), (0.355, 0.2687, 6.546), (0.2361, 0.2986, 6.546), (0.2986, 0.2361, 6.546), (-0.05518, -0.4418, 6.546), (-0.1731, -0.4102, 6.546), (-0.05518, -0.3766, 6.546), (-0.1405, -0.3538, 6.546), (-0.1731, 0.4102, 6.546), (-0.05518, 0.4418, 6.546), (-0.1405, 0.3538, 6.546), (-0.05518, 0.3766, 6.546)], [], [(297, 296, 298, 299), (293, 292, 294, 295), (24, 25, 49, 48), (46, 24, 48, 59), (4, 6, 30, 28), (14, 16, 40, 38), (0, 2, 25, 24), (289, 288, 290, 291), (285, 284, 286, 287), (281, 280, 282, 283), (10, 12, 36, 34), (20, 22, 46, 44), (277, 276, 278, 279), (273, 272, 274, 275), (6, 8, 32, 30), (16, 18, 42, 40), (269, 268, 270, 271), (265, 264, 266, 267), (2, 4, 28, 25), (12, 14, 38, 36), (22, 0, 24, 46), (261, 260, 262, 263), (257, 256, 258, 259), (253, 252, 254, 255), (8, 10, 34, 32), (18, 20, 44, 42), (41, 39, 55, 56), (32, 34, 53, 52), (27, 47, 59, 48), (26, 27, 48, 49), (40, 42, 57, 56), (35, 33, 52, 53), (25, 28, 50, 49), (43, 41, 56, 57), (34, 36, 54, 53), (29, 26, 49, 50), (42, 44, 58, 57), (37, 35, 53, 54), (28, 30, 51, 50), (45, 43, 57, 58), (36, 38, 55, 54), (31, 29, 50, 51), (44, 46, 59, 58), (39, 37, 54, 55), (30, 32, 52, 51), (47, 45, 58, 59), (38, 40, 56, 55), (33, 31, 51, 52), (95, 92, 141, 143), (1, 61, 60, 0), (3, 62, 61, 1), (2, 63, 62, 3), (0, 60, 63, 2), (80, 81, 128, 129), (3, 65, 64, 2), (5, 66, 65, 3), (4, 67, 66, 5), (2, 64, 67, 4), (100, 101, 148, 149), (5, 69, 68, 4), (7, 70, 69, 5), (6, 71, 70, 7), (4, 68, 71, 6), (74, 75, 123, 122), (7, 73, 72, 6), (9, 74, 73, 7), (8, 75, 74, 9), (6, 72, 75, 8), (94, 95, 143, 142), (9, 77, 76, 8), (11, 78, 77, 9), (10, 79, 78, 11), (8, 76, 79, 10), (73, 74, 122, 120), (11, 81, 80, 10), (13, 82, 81, 11), (12, 83, 82, 13), (10, 80, 83, 12), (93, 94, 142, 140), (13, 85, 84, 12), (15, 86, 85, 13), (14, 87, 86, 15), (12, 84, 87, 14), (67, 64, 113, 115), (15, 89, 88, 14), (17, 90, 89, 15), (16, 91, 90, 17), (14, 88, 91, 16), (87, 84, 133, 135), (17, 93, 92, 16), (19, 94, 93, 17), (18, 95, 94, 19), (16, 92, 95, 18), (72, 73, 120, 121), (19, 97, 96, 18), (21, 98, 97, 19), (20, 99, 98, 21), (18, 96, 99, 20), (107, 104, 153, 155), (21, 101, 100, 20), (23, 102, 101, 21), (22, 103, 102, 23), (20, 100, 103, 22), (92, 93, 140, 141), (23, 105, 104, 22), (1, 106, 105, 23), (0, 107, 106, 1), (22, 104, 107, 0), (121, 120, 168, 169), (132, 134, 182, 180), (146, 147, 195, 194), (119, 117, 165, 167), (133, 132, 180, 181), (144, 146, 194, 192), (118, 119, 167, 166), (131, 129, 177, 179), (145, 144, 192, 193), (116, 118, 166, 164), (130, 131, 179, 178), (143, 141, 189, 191), (60, 61, 108, 109), (75, 72, 121, 123), (101, 102, 150, 148), (81, 82, 130, 128), (61, 62, 110, 108), (102, 103, 151, 150), (82, 83, 131, 130), (62, 63, 111, 110), (88, 89, 136, 137), (103, 100, 149, 151), (68, 69, 116, 117), (83, 80, 129, 131), (63, 60, 109, 111), (89, 90, 138, 136), (69, 70, 118, 116), (90, 91, 139, 138), (70, 71, 119, 118), (96, 97, 144, 145), (76, 77, 124, 125), (91, 88, 137, 139), (71, 68, 117, 119), (97, 98, 146, 144), (77, 78, 126, 124), (98, 99, 147, 146), (78, 79, 127, 126), (104, 105, 152, 153), (84, 85, 132, 133), (99, 96, 145, 147), (64, 65, 112, 113), (79, 76, 125, 127), (105, 106, 154, 152), (85, 86, 134, 132), (65, 66, 114, 112), (106, 107, 155, 154), (86, 87, 135, 134), (66, 67, 115, 114), (157, 156, 158, 159), (161, 160, 162, 163), (165, 164, 166, 167), (169, 168, 170, 171), (173, 172, 174, 175), (177, 176, 178, 179), (181, 180, 182, 183), (185, 184, 186, 187), (189, 188, 190, 191), (193, 192, 194, 195), (197, 196, 198, 199), (201, 200, 202, 203), (147, 145, 193, 195), (134, 135, 183, 182), (120, 122, 170, 168), (149, 148, 196, 197), (109, 108, 156, 157), (135, 133, 181, 183), (122, 123, 171, 170), (148, 150, 198, 196), (108, 110, 158, 156), (137, 136, 184, 185), (123, 121, 169, 171), (150, 151, 199, 198), (110, 111, 159, 158), (136, 138, 186, 184), (125, 124, 172, 173), (151, 149, 197, 199), (111, 109, 157, 159), (138, 139, 187, 186), (124, 126, 174, 172), (153, 152, 200, 201), (113, 112, 160, 161), (139, 137, 185, 187), (126, 127, 175, 174), (152, 154, 202, 200), (112, 114, 162, 160), (141, 140, 188, 189), (127, 125, 173, 175), (154, 155, 203, 202), (114, 115, 163, 162), (140, 142, 190, 188), (129, 128, 176, 177), (155, 153, 201, 203), (115, 113, 161, 163), (142, 143, 191, 190), (128, 130, 178, 176), (117, 116, 164, 165), (228, 229, 276, 277), (19, 205, 204, 21), (43, 206, 205, 19), (45, 207, 206, 43), (21, 204, 207, 45), (248, 249, 296, 297), (9, 209, 208, 11), (33, 210, 209, 9), (35, 211, 210, 33), (11, 208, 211, 35), (222, 223, 271, 270), (5, 213, 212, 7), (29, 214, 213, 5), (31, 215, 214, 29), (7, 212, 215, 31), (242, 243, 291, 290), (15, 217, 216, 17), (39, 218, 217, 15), (41, 219, 218, 39), (17, 216, 219, 41), (221, 222, 270, 268), (1, 221, 220, 3), (27, 222, 221, 1), (26, 223, 222, 27), (3, 220, 223, 26), (241, 242, 290, 288), (11, 225, 224, 13), (35, 226, 225, 11), (37, 227, 226, 35), (13, 224, 227, 37), (215, 212, 261, 263), (21, 229, 228, 23), (45, 230, 229, 21), (47, 231, 230, 45), (23, 228, 231, 47), (235, 232, 281, 283), (7, 233, 232, 9), (31, 234, 233, 7), (33, 235, 234, 31), (9, 232, 235, 33), (220, 221, 268, 269), (17, 237, 236, 19), (41, 238, 237, 17), (43, 239, 238, 41), (19, 236, 239, 43), (240, 241, 288, 289), (3, 241, 240, 5), (26, 242, 241, 3), (29, 243, 242, 26), (5, 240, 243, 29), (214, 215, 263, 262), (13, 245, 244, 15), (37, 246, 245, 13), (39, 247, 246, 37), (15, 244, 247, 39), (234, 235, 283, 282), (23, 249, 248, 1), (47, 250, 249, 23), (27, 251, 250, 47), (1, 248, 251, 27), (243, 240, 289, 291), (208, 209, 256, 257), (223, 220, 269, 271), (249, 250, 298, 296), (229, 230, 278, 276), (209, 210, 258, 256), (250, 251, 299, 298), (230, 231, 279, 278), (210, 211, 259, 258), (236, 237, 284, 285), (251, 248, 297, 299), (216, 217, 264, 265), (231, 228, 277, 279), (211, 208, 257, 259), (237, 238, 286, 284), (217, 218, 266, 264), (238, 239, 287, 286), (218, 219, 267, 266), (244, 245, 292, 293), (224, 225, 272, 273), (239, 236, 285, 287), (204, 205, 252, 253), (219, 216, 265, 267), (245, 246, 294, 292), (225, 226, 274, 272), (205, 206, 254, 252), (246, 247, 295, 294), (226, 227, 275, 274), (206, 207, 255, 254), (232, 233, 280, 281), (247, 244, 293, 295), (212, 213, 260, 261), (227, 224, 273, 275), (207, 204, 253, 255), (233, 234, 282, 280), (213, 214, 262, 260)])
me_cylinder_004.materials.append(mat_material_001)
me_cylinder_004.use_remesh_preserve_volume = False
me_cylinder_004.use_remesh_preserve_attributes = False
me_cylinder_004.use_mirror_vertex_groups = False
me_cylinder_004.update()
me_cylinder_002 = bpy.data.meshes.new('Cylinder.002')
me_cylinder_002.from_pydata([(0.0, 1.0, -1.0), (0.0, 0.7866, 1.0), (0.5, 0.866, -1.0), (0.3933, 0.6812, 1.0), (0.866, 0.5, -1.0), (0.6812, 0.3933, 1.0), (1.0, -4.371e-08, -1.0), (0.7866, -7.148e-08, 1.0), (0.866, -0.5, -1.0), (0.6812, -0.3933, 1.0), (0.5, -0.866, -1.0), (0.3933, -0.6812, 1.0), (1.51e-07, -1.0, -1.0), (1.188e-07, -0.7866, 1.0), (-0.5, -0.866, -1.0), (-0.3933, -0.6812, 1.0), (-0.866, -0.5, -1.0), (-0.6812, -0.3933, 1.0), (-1.0, -4.649e-07, -1.0), (-0.7866, -4.028e-07, 1.0), (-0.866, 0.5, -1.0), (-0.6812, 0.3933, 1.0), (-0.5, 0.866, -1.0), (-0.3933, 0.6812, 1.0), (0.0, 1.0, 0.0), (0.5, 0.866, 0.0), (0.866, 0.5, 0.0), (1.0, -4.371e-08, 0.0), (0.866, -0.5, 0.0), (0.5, -0.866, 0.0), (1.51e-07, -1.0, 0.0), (-0.5, -0.866, 0.0), (-0.866, -0.5, 0.0), (-1.0, -4.649e-07, 0.0), (-0.866, 0.5, 0.0), (-0.5, 0.866, 0.0), (0.3622, 0.6273, 0.1211), (1.39e-09, 0.7243, 0.1211), (0.6273, 0.3622, 0.1211), (0.7243, -7.919e-08, 0.1211), (0.6273, -0.3622, 0.1211), (0.3622, -0.6273, 0.1211), (1.108e-07, -0.7243, 0.1211), (-0.3622, -0.6273, 0.1211), (-0.6273, -0.3622, 0.1211), (-0.7243, -3.843e-07, 0.1211), (-0.6273, 0.3622, 0.1211), (-0.3622, 0.6273, 0.1211), (2.653e-09, 0.8358, 0.689), (0.4179, 0.7238, 0.689), (0.7238, 0.4179, 0.689), (0.8358, -6.587e-08, 0.689), (0.7238, -0.4179, 0.689), (0.4179, -0.7238, 0.689), (1.289e-07, -0.8358, 0.689), (-0.4179, -0.7238, 0.689), (-0.7238, -0.4179, 0.689), (-0.8358, -4.179e-07, 0.689), (-0.7238, 0.4179, 0.689), (-0.4179, 0.7238, 0.689), (5.768e-10, 0.899, 0.7831), (0.4495, 0.7785, 0.7831), (0.7785, 0.4495, 0.7831), (0.899, -5.659e-08, 0.7831), (0.7785, -0.4495, 0.7831), (0.4495, -0.7785, 0.7831), (1.363e-07, -0.899, 0.7831), (-0.4495, -0.7785, 0.7831), (-0.7785, -0.4495, 0.7831), (-0.899, -4.352e-07, 0.7831), (-0.7785, 0.4495, 0.7831), (-0.4495, 0.7785, 0.7831), (0.4626, 0.8012, 0.5399), (0.8012, 0.4626, 0.5399), (0.9251, -5.368e-08, 0.5399), (0.8012, -0.4626, 0.5399), (0.4626, -0.8012, 0.5399), (1.389e-07, -0.9251, 0.5399), (-0.4626, -0.8012, 0.5399), (-0.8012, -0.4626, 0.5399), (-0.9251, -4.434e-07, 0.5399), (-0.8012, 0.4626, 0.5399), (-0.4626, 0.8012, 0.5399), (-8.357e-10, 0.9251, 0.5399), (-0.8069, -4.074e-07, 0.5293), (-0.6988, 0.4035, 0.5293), (-0.6988, -0.4035, 0.5293), (-0.4035, -0.6988, 0.5293), (1.254e-07, -0.8069, 0.5293), (0.4035, -0.6988, 0.5293), (0.6988, -0.4035, 0.5293), (0.8069, -6.756e-08, 0.5293), (-0.4035, 0.6988, 0.5293), (3.525e-09, 0.8069, 0.5293), (0.4035, 0.6988, 0.5293), (0.6988, 0.4035, 0.5293), (-0.7174, 0.4142, 0.7718), (3.28e-09, 0.8284, 0.7718), (0.4142, 0.7174, 0.7718), (-0.8284, -4.157e-07, 0.7718), (-0.7174, -0.4142, 0.7718), (-0.4142, -0.7174, 0.7718), (1.284e-07, -0.8284, 0.7718), (0.4142, -0.7174, 0.7718), (0.7174, -0.4142, 0.7718), (0.8284, -6.68e-08, 0.7718), (-0.4142, 0.7174, 0.7718), (0.7174, 0.4142, 0.7718)], [], [(60, 1, 3, 61), (61, 3, 5, 62), (62, 5, 7, 63), (63, 7, 9, 64), (64, 9, 11, 65), (65, 11, 13, 66), (66, 13, 15, 67), (67, 15, 17, 68), (68, 17, 19, 69), (69, 19, 21, 70), (85, 84, 45, 46), (70, 21, 23, 71), (71, 23, 1, 60), (0, 2, 4, 6, 8, 10, 12, 14, 16, 18, 20, 22), (22, 35, 24, 0), (20, 34, 35, 22), (18, 33, 34, 20), (16, 32, 33, 18), (14, 31, 32, 16), (12, 30, 31, 14), (10, 29, 30, 12), (8, 28, 29, 10), (6, 27, 28, 8), (4, 26, 27, 6), (2, 25, 26, 4), (0, 24, 25, 2), (36, 37, 47, 46, 45, 44, 43, 42, 41, 40, 39, 38), (84, 86, 44, 45), (86, 87, 43, 44), (87, 88, 42, 43), (88, 89, 41, 42), (89, 90, 40, 41), (90, 91, 39, 40), (93, 92, 47, 37), (94, 93, 37, 36), (91, 95, 38, 39), (92, 85, 46, 47), (95, 94, 36, 38), (82, 59, 48, 83), (81, 58, 59, 82), (80, 57, 58, 81), (79, 56, 57, 80), (78, 55, 56, 79), (77, 54, 55, 78), (76, 53, 54, 77), (75, 52, 53, 76), (74, 51, 52, 75), (73, 50, 51, 74), (72, 49, 50, 73), (83, 48, 49, 72), (59, 71, 60, 48), (58, 70, 71, 59), (57, 69, 70, 58), (56, 68, 69, 57), (55, 67, 68, 56), (54, 66, 67, 55), (53, 65, 66, 54), (52, 64, 65, 53), (51, 63, 64, 52), (50, 62, 63, 51), (49, 61, 62, 50), (48, 60, 61, 49), (24, 83, 72, 25), (25, 72, 73, 26), (26, 73, 74, 27), (27, 74, 75, 28), (28, 75, 76, 29), (29, 76, 77, 30), (30, 77, 78, 31), (31, 78, 79, 32), (32, 79, 80, 33), (33, 80, 81, 34), (34, 81, 82, 35), (35, 82, 83, 24), (107, 98, 94, 95), (106, 96, 85, 92), (105, 107, 95, 91), (98, 97, 93, 94), (97, 106, 92, 93), (104, 105, 91, 90), (103, 104, 90, 89), (102, 103, 89, 88), (101, 102, 88, 87), (100, 101, 87, 86), (99, 100, 86, 84), (96, 99, 84, 85), (21, 19, 99, 96), (19, 17, 100, 99), (17, 15, 101, 100), (15, 13, 102, 101), (13, 11, 103, 102), (11, 9, 104, 103), (9, 7, 105, 104), (1, 23, 106, 97), (3, 1, 97, 98), (7, 5, 107, 105), (23, 21, 96, 106), (5, 3, 98, 107)])
me_cylinder_002.materials.append(mat_material_001)
me_cylinder_002.use_remesh_preserve_volume = False
me_cylinder_002.use_remesh_preserve_attributes = False
me_cylinder_002.use_mirror_vertex_groups = False
me_cylinder_002.update()
me_cylinder = bpy.data.meshes.new('Cylinder')
me_cylinder.from_pydata([(0.0, 1.0, -1.0), (0.0, 0.1386, 1.0), (0.5, 0.866, -1.0), (0.06928, 0.12, 1.0), (0.866, 0.5, -1.0), (0.12, 0.06928, 1.0), (1.0, -4.371e-08, -1.0), (0.1386, -1.558e-07, 1.0), (0.866, -0.5, -1.0), (0.12, -0.06928, 1.0), (0.5, -0.866, -1.0), (0.06928, -0.12, 1.0), (1.51e-07, -1.0, -1.0), (2.092e-08, -0.1386, 1.0), (-0.5, -0.866, -1.0), (-0.06928, -0.12, 1.0), (-0.866, -0.5, -1.0), (-0.12, -0.06928, 1.0), (-1.0, -4.649e-07, -1.0), (-0.1386, -2.142e-07, 1.0), (-0.866, 0.5, -1.0), (-0.12, 0.06928, 1.0), (-0.5, 0.866, -1.0), (-0.06928, 0.12, 1.0), (0.0, 1.0, 0.0), (0.5, 0.866, 0.0), (0.866, 0.5, 0.0), (1.0, -4.371e-08, 0.0), (0.866, -0.5, 0.0), (0.5, -0.866, 0.0), (1.51e-07, -1.0, 0.0), (-0.5, -0.866, 0.0), (-0.866, -0.5, 0.0), (-1.0, -4.649e-07, 0.0), (-0.866, 0.5, 0.0), (-0.5, 0.866, 0.0), (0.03626, 0.8806, 0.3555), (0.03626, 0.2386, 1.101), (0.08789, 0.2247, 1.101), (0.4089, 0.7807, 0.3555), (0.4717, 0.7445, 0.3555), (0.1507, 0.1885, 1.101), (0.1885, 0.1507, 1.101), (0.7445, 0.4717, 0.3555), (0.7807, 0.4089, 0.3555), (0.2247, 0.08789, 1.101), (0.2386, 0.03626, 1.101), (0.8806, 0.03626, 0.3555), (0.8806, -0.03626, 0.3555), (0.2386, -0.03626, 1.101), (0.2247, -0.08789, 1.101), (0.7807, -0.4089, 0.3555), (0.7445, -0.4717, 0.3555), (0.1885, -0.1507, 1.101), (0.1507, -0.1885, 1.101), (0.4717, -0.7445, 0.3555), (0.4089, -0.7807, 0.3555), (0.08789, -0.2247, 1.101), (0.03626, -0.2386, 1.101), (0.03626, -0.8806, 0.3555), (-0.03626, -0.8806, 0.3555), (-0.03626, -0.2386, 1.101), (-0.08789, -0.2247, 1.101), (-0.4089, -0.7807, 0.3555), (-0.4717, -0.7445, 0.3555), (-0.1507, -0.1885, 1.101), (-0.1885, -0.1507, 1.101), (-0.7445, -0.4717, 0.3555), (-0.7807, -0.4089, 0.3555), (-0.2247, -0.08789, 1.101), (-0.2386, -0.03626, 1.101), (-0.8806, -0.03626, 0.3555), (-0.8806, 0.03626, 0.3555), (-0.2386, 0.03626, 1.101), (-0.2247, 0.08789, 1.101), (-0.7807, 0.4089, 0.3555), (-0.7445, 0.4717, 0.3555), (-0.1885, 0.1507, 1.101), (-0.1507, 0.1885, 1.101), (-0.4717, 0.7445, 0.3555), (-0.4089, 0.7807, 0.3555), (-0.08789, 0.2247, 1.101), (-0.03626, 0.2386, 1.101), (-0.03626, 0.8806, 0.3555)], [], [(3, 1, 23, 21, 19, 17, 15, 13, 11, 9, 7, 5), (0, 2, 4, 6, 8, 10, 12, 14, 16, 18, 20, 22), (22, 35, 24, 0), (20, 34, 35, 22), (18, 33, 34, 20), (16, 32, 33, 18), (14, 31, 32, 16), (12, 30, 31, 14), (10, 29, 30, 12), (8, 28, 29, 10), (6, 27, 28, 8), (4, 26, 27, 6), (2, 25, 26, 4), (0, 24, 25, 2), (36, 37, 38, 39), (1, 37, 36, 24), (3, 38, 37, 1), (25, 39, 38, 3), (24, 36, 39, 25), (40, 41, 42, 43), (3, 41, 40, 25), (5, 42, 41, 3), (26, 43, 42, 5), (25, 40, 43, 26), (44, 45, 46, 47), (5, 45, 44, 26), (7, 46, 45, 5), (27, 47, 46, 7), (26, 44, 47, 27), (48, 49, 50, 51), (7, 49, 48, 27), (9, 50, 49, 7), (28, 51, 50, 9), (27, 48, 51, 28), (52, 53, 54, 55), (9, 53, 52, 28), (11, 54, 53, 9), (29, 55, 54, 11), (28, 52, 55, 29), (56, 57, 58, 59), (11, 57, 56, 29), (13, 58, 57, 11), (30, 59, 58, 13), (29, 56, 59, 30), (60, 61, 62, 63), (13, 61, 60, 30), (15, 62, 61, 13), (31, 63, 62, 15), (30, 60, 63, 31), (64, 65, 66, 67), (15, 65, 64, 31), (17, 66, 65, 15), (32, 67, 66, 17), (31, 64, 67, 32), (68, 69, 70, 71), (17, 69, 68, 32), (19, 70, 69, 17), (33, 71, 70, 19), (32, 68, 71, 33), (72, 73, 74, 75), (19, 73, 72, 33), (21, 74, 73, 19), (34, 75, 74, 21), (33, 72, 75, 34), (76, 77, 78, 79), (21, 77, 76, 34), (23, 78, 77, 21), (35, 79, 78, 23), (34, 76, 79, 35), (80, 81, 82, 83), (23, 81, 80, 35), (1, 82, 81, 23), (24, 83, 82, 1), (35, 80, 83, 24)])
me_cylinder.materials.append(mat_material_001)
me_cylinder.use_remesh_preserve_volume = False
me_cylinder.use_remesh_preserve_attributes = False
me_cylinder.use_mirror_vertex_groups = False
me_cylinder.update()

# ---- curves / text
cu_beziercircle = bpy.data.curves.new('BezierCircle', 'CURVE')
cu_beziercircle.dimensions = '3D'
_sp = cu_beziercircle.splines.new('BEZIER'); _sp.bezier_points.add(3)
_sp.bezier_points.foreach_set('co', [-1.0, 0.0, 0.0, 0.0, 1.0, 0.0, 1.0, 0.0, 0.0, 0.0, -1.0, 0.0])
_sp.bezier_points.foreach_set('handle_left', [-1.0, -0.5521, 0.0, -0.5521, 1.0, 0.0, 1.0, 0.5521, 0.0, 0.5521, -1.0, 0.0])
_sp.bezier_points.foreach_set('handle_right', [-1.0, 0.5521, 0.0, 0.5521, 1.0, 0.0, 1.0, -0.5521, 0.0, -0.5521, -1.0, 0.0])
for _p, _l, _r in zip(_sp.bezier_points, ['AUTO', 'AUTO', 'AUTO', 'AUTO'], ['AUTO', 'AUTO', 'AUTO', 'AUTO']): _p.handle_left_type = _l; _p.handle_right_type = _r
_sp.order_u = 0
_sp.order_v = 0
_sp.use_cyclic_u = True
cu_beziercircle.use_path = True
cu_beziercircle.use_path_clamp = True
cu_beziercircle.bevel_resolution = 0
cu_beziercircle.eval_time = 8.0
cu_beziercircle.fill_mode = 'HALF'

# ---- objects
ob_area_001 = bpy.data.objects.new('Area.001', light_area_001)
ob_cylinder_001 = bpy.data.objects.new('Cylinder.001', me_cylinder_006)
ob_area = bpy.data.objects.new('Area', light_area)
ob_empty = bpy.data.objects.new('Empty', None)
ob_cylinder_004 = bpy.data.objects.new('Cylinder.004', me_cylinder_005)
ob_cylinder_003 = bpy.data.objects.new('Cylinder.003', me_cylinder_004)
ob_beziercircle = bpy.data.objects.new('BezierCircle', cu_beziercircle)
ob_camera = bpy.data.objects.new('Camera', cam_camera)
ob_cylinder_002 = bpy.data.objects.new('Cylinder.002', me_cylinder_002)
ob_cylinder = bpy.data.objects.new('Cylinder', me_cylinder)
ob_lamp = bpy.data.objects.new('Lamp', light_lamp)

# ---- transforms, parenting, visibility, modifiers, constraints
ob_area_001.location = (0.0, 0.0, 10.73)
ob_area_001.lineart.crease_threshold = 0.0
ob_cylinder_001.location = (0.0, 0.0, 2.875)
ob_cylinder_001.scale = (8.67, 8.67, 8.67)
ob_cylinder_001.lineart.crease_threshold = 0.0
ob_area.location = (0.0, 0.0, 6.083)
ob_area.lineart.crease_threshold = 0.0
ob_empty.location = (0.0, 0.0, 3.427)
ob_empty.empty_image_offset = (0.0, 0.0)
ob_empty.lineart.crease_threshold = 0.0
ob_cylinder_004.location = (0.0, 0.0, 8.054)
ob_cylinder_004.scale = (1.707, 1.707, 0.2529)
ob_cylinder_004.lineart.crease_threshold = 0.0
ob_cylinder_003.location = (0.0, 0.0, 5.88)
ob_cylinder_003.scale = (1.81, 1.81, 0.5414)
ob_cylinder_003.lineart.crease_threshold = 0.0
ob_beziercircle.location = (0.0, 0.0, 3.485)
ob_beziercircle.scale = (8.608, 8.608, 8.608)
ob_beziercircle.lineart.crease_threshold = 0.0
ob_camera.location = (0.0, 0.0, 0.0)
ob_camera.rotation_euler = (1.109, 0.0, 0.8149)
ob_camera.lock_rotations_4d = False
ob_camera.empty_display_type = 'ARROWS'
ob_camera.color = (0.0, 0.0, 0.0, 0.0)
ob_camera.display_type = 'WIRE'
ob_camera.lineart.crease_threshold = 0.0
_c = ob_camera.constraints.new('FOLLOW_PATH'); _c.name = 'Follow Path'
_c.target = ob_beziercircle
_c.forward_axis = 'FORWARD_X'
_c.up_axis = 'UP_Y'
_c.use_curve_follow = True
_c = ob_camera.constraints.new('TRACK_TO'); _c.name = 'Track To'
_c.active = False
_c.target = ob_empty
ob_cylinder_002.location = (0.0, 0.0, 0.9209)
ob_cylinder_002.scale = (1.301, 1.301, 0.5042)
ob_cylinder_002.lineart.crease_threshold = 0.0
ob_cylinder.location = (0.0, 0.0, 0.0)
ob_cylinder.scale = (14.25, 14.25, 0.884)
ob_cylinder.lineart.crease_threshold = 0.0
ob_lamp.location = (0.0, 0.0, 8.923)
ob_lamp.lock_rotations_4d = False
ob_lamp.empty_display_type = 'ARROWS'
ob_lamp.color = (0.0, 0.0, 0.0, 0.0)
ob_lamp.lineart.crease_threshold = 0.0

# ---- collection membership
col_collection_1.objects.link(ob_area_001)
col_collection_1.objects.link(ob_cylinder_001)
col_collection_1.objects.link(ob_area)
col_collection_1.objects.link(ob_empty)
col_collection_1.objects.link(ob_cylinder_004)
col_collection_1.objects.link(ob_cylinder_003)
col_collection_1.objects.link(ob_beziercircle)
col_collection_1.objects.link(ob_camera)
col_collection_1.objects.link(ob_cylinder_002)
col_collection_1.objects.link(ob_cylinder)
col_collection_1.objects.link(ob_lamp)

# ---- scene / render settings (as saved in the file)
scene.camera = ob_camera
scene.frame_start = 1; scene.frame_end = 10; scene.frame_set(9)
scene.render.engine = 'CYCLES'
scene.render.resolution_x = 1280
scene.render.resolution_y = 800
scene.render.dither_intensity = 0.0
scene.cycles.use_denoising = False
scene.cycles.samples = 36
scene.cycles.sampling_pattern = 'TABULATED_SOBOL'
scene.cycles.light_sampling_threshold = 0.0
scene.cycles.use_adaptive_sampling = False
scene.cycles.use_light_tree = False
scene.cycles.blur_glossy = 0.0
scene.cycles.sample_clamp_indirect = 0.0
scene.view_settings.view_transform = 'Standard'
bpy.context.view_layer.update()
